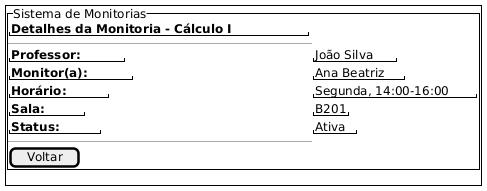

The diagram above was rendered by PlantUML. Its source (embedded in the PNG):
@startsalt
    ' Tela de Detalhes da Monitoria (Visão Geral)
    {+
        {
            {^"Sistema de Monitorias"
                "**Detalhes da Monitoria - Cálculo I**"
                --
                "**Professor:**" | "João Silva"
                "**Monitor(a):**" | "Ana Beatriz"
                "**Horário:**" | "Segunda, 14:00-16:00"
                "**Sala:**" | "B201"
                "**Status:**" | "Ativa"
                --
                [ Voltar ]
            }
        }
    }
    @endsalt